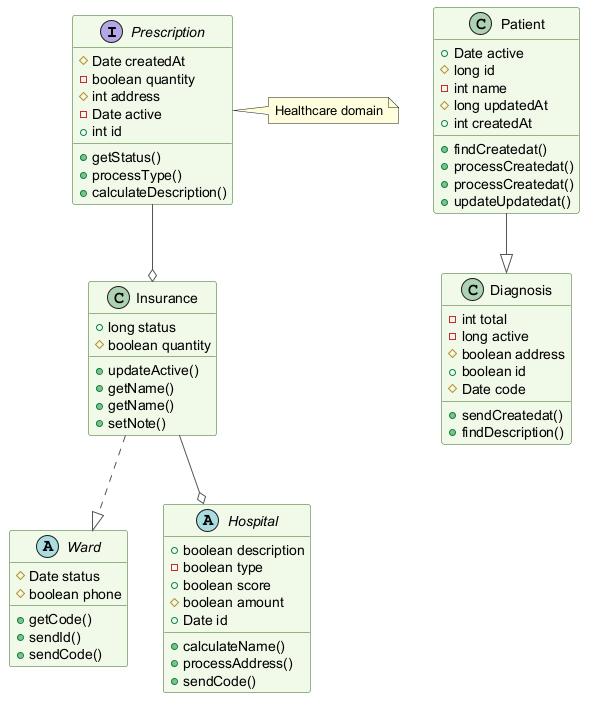

The diagram above was rendered by PlantUML. Its source (embedded in the PNG):
@startuml
skinparam backgroundColor #FFFFFF
skinparam classBackgroundColor #F1F8E9
skinparam classBorderColor #33691E
skinparam ArrowColor #555555
interface Prescription {
  #Date createdAt
  -boolean quantity
  #int address
  -Date active
  +int id
  +getStatus()
  +processType()
  +calculateDescription()
}
class Diagnosis {
  -int total
  -long active
  #boolean address
  +boolean id
  #Date code
  +sendCreatedat()
  +findDescription()
}
abstract class Ward {
  #Date status
  #boolean phone
  +getCode()
  +sendId()
  +sendCode()
}
abstract class Hospital {
  +boolean description
  -boolean type
  +boolean score
  #boolean amount
  +Date id
  +calculateName()
  +processAddress()
  +sendCode()
}
class Patient {
  +Date active
  #long id
  -int name
  #long updatedAt
  +int createdAt
  +findCreatedat()
  +processCreatedat()
  +processCreatedat()
  +updateUpdatedat()
}
class Insurance {
  +long status
  #boolean quantity
  +updateActive()
  +getName()
  +getName()
  +setNote()
}
Patient --|> Diagnosis
Insurance --o Hospital
Prescription --o Insurance
Insurance ..|> Ward
note right of Prescription : Healthcare domain
@enduml